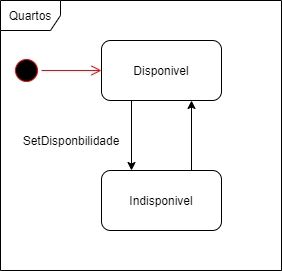

The diagram above was exported from draw.io. Its source (the exported page's mxGraphModel, read from the mxfile embedded in the PNG):
<mxGraphModel dx="868" dy="450" grid="1" gridSize="10" guides="1" tooltips="1" connect="1" arrows="1" fold="1" page="1" pageScale="1" pageWidth="827" pageHeight="1169" math="0" shadow="0">
  <root>
    <mxCell id="0" />
    <mxCell id="1" parent="0" />
    <mxCell id="-nVQZRaNAn0AG5ACpMxG-1" value="Quartos" style="shape=umlFrame;whiteSpace=wrap;html=1;" vertex="1" parent="1">
      <mxGeometry x="209" y="110" width="281" height="270" as="geometry" />
    </mxCell>
    <mxCell id="-nVQZRaNAn0AG5ACpMxG-2" value="Disponivel" style="rounded=1;whiteSpace=wrap;html=1;" vertex="1" parent="1">
      <mxGeometry x="310" y="150" width="120" height="60" as="geometry" />
    </mxCell>
    <mxCell id="-nVQZRaNAn0AG5ACpMxG-3" value="" style="ellipse;html=1;shape=startState;fillColor=#000000;strokeColor=#ff0000;" vertex="1" parent="1">
      <mxGeometry x="220" y="165" width="30" height="30" as="geometry" />
    </mxCell>
    <mxCell id="-nVQZRaNAn0AG5ACpMxG-4" value="" style="edgeStyle=orthogonalEdgeStyle;html=1;verticalAlign=bottom;endArrow=open;endSize=8;strokeColor=#ff0000;entryX=0;entryY=0.5;entryDx=0;entryDy=0;" edge="1" source="-nVQZRaNAn0AG5ACpMxG-3" parent="1" target="-nVQZRaNAn0AG5ACpMxG-2">
      <mxGeometry relative="1" as="geometry">
        <mxPoint x="300" y="173" as="targetPoint" />
      </mxGeometry>
    </mxCell>
    <mxCell id="-nVQZRaNAn0AG5ACpMxG-6" value="Indisponivel" style="rounded=1;whiteSpace=wrap;html=1;" vertex="1" parent="1">
      <mxGeometry x="310" y="280" width="120" height="60" as="geometry" />
    </mxCell>
    <mxCell id="-nVQZRaNAn0AG5ACpMxG-7" value="" style="endArrow=classic;html=1;exitX=0.25;exitY=1;exitDx=0;exitDy=0;entryX=0.25;entryY=0;entryDx=0;entryDy=0;" edge="1" parent="1" source="-nVQZRaNAn0AG5ACpMxG-2" target="-nVQZRaNAn0AG5ACpMxG-6">
      <mxGeometry width="50" height="50" relative="1" as="geometry">
        <mxPoint x="390" y="260" as="sourcePoint" />
        <mxPoint x="440" y="210" as="targetPoint" />
      </mxGeometry>
    </mxCell>
    <mxCell id="-nVQZRaNAn0AG5ACpMxG-8" value="" style="endArrow=classic;html=1;exitX=0.75;exitY=0;exitDx=0;exitDy=0;entryX=0.75;entryY=1;entryDx=0;entryDy=0;" edge="1" parent="1" source="-nVQZRaNAn0AG5ACpMxG-6" target="-nVQZRaNAn0AG5ACpMxG-2">
      <mxGeometry width="50" height="50" relative="1" as="geometry">
        <mxPoint x="390" y="260" as="sourcePoint" />
        <mxPoint x="440" y="210" as="targetPoint" />
      </mxGeometry>
    </mxCell>
    <mxCell id="-nVQZRaNAn0AG5ACpMxG-9" value="SetDisponbilidade" style="text;html=1;strokeColor=none;fillColor=none;align=center;verticalAlign=middle;whiteSpace=wrap;rounded=0;" vertex="1" parent="1">
      <mxGeometry x="260" y="240" width="40" height="20" as="geometry" />
    </mxCell>
  </root>
</mxGraphModel>